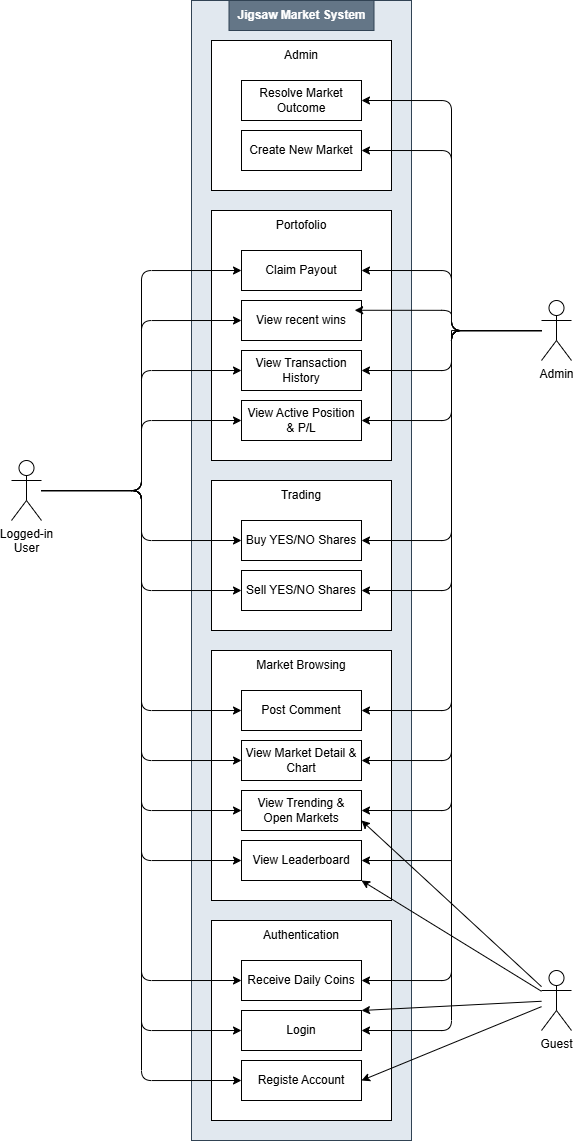

The diagram above was exported from draw.io. Its source (the exported page's mxGraphModel, read from the mxfile embedded in the PNG):
<mxGraphModel dx="1152" dy="655" grid="1" gridSize="10" guides="1" tooltips="1" connect="1" arrows="1" fold="1" page="0" pageScale="1" pageWidth="850" pageHeight="1100" math="0" shadow="0">
  <root>
    <mxCell id="0" />
    <mxCell id="1" parent="0" />
    <mxCell id="ms3sNUBLhX85W6R1zlEN-1" parent="1" style="rounded=0;whiteSpace=wrap;html=1;fillColor=light-dark(#e1e8ef, #7d8c9b);fontColor=#ffffff;strokeColor=#314354;" value="" vertex="1">
      <mxGeometry height="1140" width="220" x="390" y="160" as="geometry" />
    </mxCell>
    <mxCell id="ms3sNUBLhX85W6R1zlEN-22" parent="1" style="rounded=0;whiteSpace=wrap;html=1;" value="" vertex="1">
      <mxGeometry height="150" width="180" x="410" y="200" as="geometry" />
    </mxCell>
    <mxCell id="ms3sNUBLhX85W6R1zlEN-12" parent="1" style="rounded=0;whiteSpace=wrap;html=1;" value="Create New Market" vertex="1">
      <mxGeometry height="40" width="120" x="440" y="290" as="geometry" />
    </mxCell>
    <mxCell id="ms3sNUBLhX85W6R1zlEN-13" parent="1" style="rounded=0;whiteSpace=wrap;html=1;" value="Resolve Market Outcome" vertex="1">
      <mxGeometry height="40" width="120" x="440" y="240" as="geometry" />
    </mxCell>
    <mxCell id="ms3sNUBLhX85W6R1zlEN-14" parent="1" style="shape=umlActor;verticalLabelPosition=bottom;verticalAlign=top;html=1;outlineConnect=0;rounded=0;" value="Logged-in&lt;div&gt;User&lt;/div&gt;" vertex="1">
      <mxGeometry height="60" width="30" x="210" y="620" as="geometry" />
    </mxCell>
    <mxCell id="ms3sNUBLhX85W6R1zlEN-23" parent="1" style="text;html=1;whiteSpace=wrap;strokeColor=#314354;fillColor=#647687;align=center;verticalAlign=middle;rounded=0;fontColor=#ffffff;" value="&lt;b&gt;Jigsaw Market System&lt;/b&gt;" vertex="1">
      <mxGeometry height="30" width="145" x="427.5" y="160" as="geometry" />
    </mxCell>
    <mxCell id="ms3sNUBLhX85W6R1zlEN-24" parent="1" style="text;html=1;whiteSpace=wrap;strokeColor=none;fillColor=none;align=center;verticalAlign=middle;rounded=0;" value="Admin" vertex="1">
      <mxGeometry height="30" width="60" x="470" y="200" as="geometry" />
    </mxCell>
    <mxCell id="ms3sNUBLhX85W6R1zlEN-25" parent="1" style="rounded=0;whiteSpace=wrap;html=1;" value="" vertex="1">
      <mxGeometry height="250" width="180" x="410" y="370" as="geometry" />
    </mxCell>
    <mxCell id="ms3sNUBLhX85W6R1zlEN-26" parent="1" style="text;html=1;whiteSpace=wrap;strokeColor=none;fillColor=none;align=center;verticalAlign=middle;rounded=0;" value="Portofolio" vertex="1">
      <mxGeometry height="30" width="60" x="470" y="370" as="geometry" />
    </mxCell>
    <mxCell id="ms3sNUBLhX85W6R1zlEN-28" parent="1" style="rounded=0;whiteSpace=wrap;html=1;" value="Claim Payout" vertex="1">
      <mxGeometry height="40" width="120" x="440" y="410" as="geometry" />
    </mxCell>
    <mxCell id="ms3sNUBLhX85W6R1zlEN-29" parent="1" style="rounded=0;whiteSpace=wrap;html=1;" value="View recent wins" vertex="1">
      <mxGeometry height="40" width="120" x="440" y="460" as="geometry" />
    </mxCell>
    <mxCell id="ms3sNUBLhX85W6R1zlEN-30" parent="1" style="rounded=0;whiteSpace=wrap;html=1;" value="View Transaction History" vertex="1">
      <mxGeometry height="40" width="120" x="440" y="510" as="geometry" />
    </mxCell>
    <mxCell id="ms3sNUBLhX85W6R1zlEN-31" parent="1" style="rounded=0;whiteSpace=wrap;html=1;" value="View Active Position &amp;amp; P/L" vertex="1">
      <mxGeometry height="40" width="120" x="440" y="560" as="geometry" />
    </mxCell>
    <mxCell id="ms3sNUBLhX85W6R1zlEN-32" parent="1" style="rounded=0;whiteSpace=wrap;html=1;" value="" vertex="1">
      <mxGeometry height="150" width="180" x="410" y="640" as="geometry" />
    </mxCell>
    <mxCell id="ms3sNUBLhX85W6R1zlEN-33" parent="1" style="text;html=1;whiteSpace=wrap;strokeColor=none;fillColor=none;align=center;verticalAlign=middle;rounded=0;" value="Trading" vertex="1">
      <mxGeometry height="30" width="60" x="470" y="640" as="geometry" />
    </mxCell>
    <mxCell id="ms3sNUBLhX85W6R1zlEN-34" parent="1" style="rounded=0;whiteSpace=wrap;html=1;" value="Buy YES/NO Shares" vertex="1">
      <mxGeometry height="40" width="120" x="440" y="680" as="geometry" />
    </mxCell>
    <mxCell id="ms3sNUBLhX85W6R1zlEN-35" parent="1" style="rounded=0;whiteSpace=wrap;html=1;" value="Sell YES/NO Shares" vertex="1">
      <mxGeometry height="40" width="120" x="440" y="730" as="geometry" />
    </mxCell>
    <mxCell id="ms3sNUBLhX85W6R1zlEN-38" parent="1" style="rounded=0;whiteSpace=wrap;html=1;" value="" vertex="1">
      <mxGeometry height="250" width="180" x="410" y="810" as="geometry" />
    </mxCell>
    <mxCell id="ms3sNUBLhX85W6R1zlEN-39" parent="1" style="text;html=1;whiteSpace=wrap;strokeColor=none;fillColor=none;align=center;verticalAlign=middle;rounded=0;" value="Market Browsing" vertex="1">
      <mxGeometry height="30" width="110" x="445" y="810" as="geometry" />
    </mxCell>
    <mxCell id="ms3sNUBLhX85W6R1zlEN-40" parent="1" style="rounded=0;whiteSpace=wrap;html=1;" value="Post Comment" vertex="1">
      <mxGeometry height="40" width="120" x="440" y="850" as="geometry" />
    </mxCell>
    <mxCell id="ms3sNUBLhX85W6R1zlEN-41" parent="1" style="rounded=0;whiteSpace=wrap;html=1;" value="View Market Detail &amp;amp; Chart" vertex="1">
      <mxGeometry height="40" width="120" x="440" y="900" as="geometry" />
    </mxCell>
    <mxCell id="ms3sNUBLhX85W6R1zlEN-42" parent="1" style="rounded=0;whiteSpace=wrap;html=1;" value="View Trending &amp;amp; Open Markets" vertex="1">
      <mxGeometry height="40" width="120" x="440" y="950" as="geometry" />
    </mxCell>
    <mxCell id="ms3sNUBLhX85W6R1zlEN-44" edge="1" parent="1" source="ms3sNUBLhX85W6R1zlEN-38" style="edgeStyle=orthogonalEdgeStyle;rounded=0;orthogonalLoop=1;jettySize=auto;html=1;exitX=0.5;exitY=1;exitDx=0;exitDy=0;" target="ms3sNUBLhX85W6R1zlEN-38">
      <mxGeometry relative="1" as="geometry" />
    </mxCell>
    <mxCell id="ms3sNUBLhX85W6R1zlEN-45" parent="1" style="rounded=0;whiteSpace=wrap;html=1;" value="" vertex="1">
      <mxGeometry height="200" width="180" x="410" y="1080" as="geometry" />
    </mxCell>
    <mxCell id="ms3sNUBLhX85W6R1zlEN-46" parent="1" style="text;html=1;whiteSpace=wrap;strokeColor=none;fillColor=none;align=center;verticalAlign=middle;rounded=0;" value="Authentication" vertex="1">
      <mxGeometry height="30" width="110" x="445" y="1080" as="geometry" />
    </mxCell>
    <mxCell id="ms3sNUBLhX85W6R1zlEN-47" parent="1" style="rounded=0;whiteSpace=wrap;html=1;" value="Receive Daily Coins" vertex="1">
      <mxGeometry height="40" width="120" x="440" y="1120" as="geometry" />
    </mxCell>
    <mxCell id="ms3sNUBLhX85W6R1zlEN-48" parent="1" style="rounded=0;whiteSpace=wrap;html=1;" value="Login" vertex="1">
      <mxGeometry height="40" width="120" x="440" y="1170" as="geometry" />
    </mxCell>
    <mxCell id="ms3sNUBLhX85W6R1zlEN-49" parent="1" style="rounded=0;whiteSpace=wrap;html=1;" value="Registe Account" vertex="1">
      <mxGeometry height="40" width="120" x="440" y="1220" as="geometry" />
    </mxCell>
    <mxCell id="ms3sNUBLhX85W6R1zlEN-51" edge="1" parent="1" source="ms3sNUBLhX85W6R1zlEN-14" style="edgeStyle=orthogonalEdgeStyle;rounded=1;orthogonalLoop=1;jettySize=auto;html=1;entryX=0;entryY=0.5;entryDx=0;entryDy=0;curved=0;" target="ms3sNUBLhX85W6R1zlEN-28">
      <mxGeometry relative="1" as="geometry" />
    </mxCell>
    <mxCell id="ms3sNUBLhX85W6R1zlEN-52" edge="1" parent="1" source="ms3sNUBLhX85W6R1zlEN-14" style="edgeStyle=orthogonalEdgeStyle;rounded=1;orthogonalLoop=1;jettySize=auto;html=1;entryX=0;entryY=0.5;entryDx=0;entryDy=0;curved=0;" target="ms3sNUBLhX85W6R1zlEN-29">
      <mxGeometry relative="1" as="geometry" />
    </mxCell>
    <mxCell id="ms3sNUBLhX85W6R1zlEN-53" edge="1" parent="1" source="ms3sNUBLhX85W6R1zlEN-14" style="edgeStyle=orthogonalEdgeStyle;rounded=1;orthogonalLoop=1;jettySize=auto;html=1;entryX=0;entryY=0.5;entryDx=0;entryDy=0;curved=0;" target="ms3sNUBLhX85W6R1zlEN-30">
      <mxGeometry relative="1" as="geometry" />
    </mxCell>
    <mxCell id="ms3sNUBLhX85W6R1zlEN-54" edge="1" parent="1" source="ms3sNUBLhX85W6R1zlEN-14" style="edgeStyle=orthogonalEdgeStyle;rounded=1;orthogonalLoop=1;jettySize=auto;html=1;entryX=0;entryY=0.5;entryDx=0;entryDy=0;curved=0;" target="ms3sNUBLhX85W6R1zlEN-31">
      <mxGeometry relative="1" as="geometry" />
    </mxCell>
    <mxCell id="ms3sNUBLhX85W6R1zlEN-55" edge="1" parent="1" source="ms3sNUBLhX85W6R1zlEN-14" style="edgeStyle=orthogonalEdgeStyle;rounded=1;orthogonalLoop=1;jettySize=auto;html=1;entryX=0;entryY=0.5;entryDx=0;entryDy=0;curved=0;" target="ms3sNUBLhX85W6R1zlEN-34">
      <mxGeometry relative="1" as="geometry" />
    </mxCell>
    <mxCell id="ms3sNUBLhX85W6R1zlEN-56" edge="1" parent="1" source="ms3sNUBLhX85W6R1zlEN-14" style="edgeStyle=orthogonalEdgeStyle;rounded=1;orthogonalLoop=1;jettySize=auto;html=1;entryX=0;entryY=0.5;entryDx=0;entryDy=0;curved=0;" target="ms3sNUBLhX85W6R1zlEN-35">
      <mxGeometry relative="1" as="geometry" />
    </mxCell>
    <mxCell id="ms3sNUBLhX85W6R1zlEN-57" edge="1" parent="1" source="ms3sNUBLhX85W6R1zlEN-14" style="edgeStyle=orthogonalEdgeStyle;rounded=1;orthogonalLoop=1;jettySize=auto;html=1;entryX=0;entryY=0.5;entryDx=0;entryDy=0;curved=0;" target="ms3sNUBLhX85W6R1zlEN-40">
      <mxGeometry relative="1" as="geometry" />
    </mxCell>
    <mxCell id="ms3sNUBLhX85W6R1zlEN-58" edge="1" parent="1" source="ms3sNUBLhX85W6R1zlEN-14" style="edgeStyle=orthogonalEdgeStyle;rounded=1;orthogonalLoop=1;jettySize=auto;html=1;entryX=0;entryY=0.5;entryDx=0;entryDy=0;curved=0;" target="ms3sNUBLhX85W6R1zlEN-41">
      <mxGeometry relative="1" as="geometry" />
    </mxCell>
    <mxCell id="ms3sNUBLhX85W6R1zlEN-59" edge="1" parent="1" source="ms3sNUBLhX85W6R1zlEN-14" style="edgeStyle=orthogonalEdgeStyle;rounded=1;orthogonalLoop=1;jettySize=auto;html=1;entryX=0;entryY=0.5;entryDx=0;entryDy=0;curved=0;" target="ms3sNUBLhX85W6R1zlEN-42">
      <mxGeometry relative="1" as="geometry" />
    </mxCell>
    <mxCell id="ms3sNUBLhX85W6R1zlEN-60" edge="1" parent="1" source="ms3sNUBLhX85W6R1zlEN-14" style="edgeStyle=orthogonalEdgeStyle;rounded=1;orthogonalLoop=1;jettySize=auto;html=1;entryX=0;entryY=0.5;entryDx=0;entryDy=0;curved=0;" target="ms3sNUBLhX85W6R1zlEN-47">
      <mxGeometry relative="1" as="geometry" />
    </mxCell>
    <mxCell id="ms3sNUBLhX85W6R1zlEN-61" edge="1" parent="1" source="ms3sNUBLhX85W6R1zlEN-14" style="edgeStyle=orthogonalEdgeStyle;rounded=1;orthogonalLoop=1;jettySize=auto;html=1;entryX=0;entryY=0.5;entryDx=0;entryDy=0;curved=0;" target="ms3sNUBLhX85W6R1zlEN-48">
      <mxGeometry relative="1" as="geometry" />
    </mxCell>
    <mxCell id="ms3sNUBLhX85W6R1zlEN-62" edge="1" parent="1" source="ms3sNUBLhX85W6R1zlEN-14" style="edgeStyle=orthogonalEdgeStyle;rounded=1;orthogonalLoop=1;jettySize=auto;html=1;entryX=0;entryY=0.5;entryDx=0;entryDy=0;curved=0;" target="ms3sNUBLhX85W6R1zlEN-49">
      <mxGeometry relative="1" as="geometry" />
    </mxCell>
    <mxCell id="kdGLwtW0Z9edb0scMcDJ-2" edge="1" parent="1" source="ms3sNUBLhX85W6R1zlEN-64" style="edgeStyle=orthogonalEdgeStyle;rounded=1;orthogonalLoop=1;jettySize=auto;html=1;entryX=1;entryY=0.5;entryDx=0;entryDy=0;curved=0;" target="ms3sNUBLhX85W6R1zlEN-13">
      <mxGeometry relative="1" as="geometry" />
    </mxCell>
    <mxCell id="kdGLwtW0Z9edb0scMcDJ-4" edge="1" parent="1" source="ms3sNUBLhX85W6R1zlEN-64" style="edgeStyle=orthogonalEdgeStyle;rounded=1;orthogonalLoop=1;jettySize=auto;html=1;entryX=1;entryY=0.5;entryDx=0;entryDy=0;curved=0;" target="ms3sNUBLhX85W6R1zlEN-12">
      <mxGeometry relative="1" as="geometry" />
    </mxCell>
    <mxCell id="kdGLwtW0Z9edb0scMcDJ-5" edge="1" parent="1" source="ms3sNUBLhX85W6R1zlEN-64" style="edgeStyle=orthogonalEdgeStyle;rounded=1;orthogonalLoop=1;jettySize=auto;html=1;entryX=1;entryY=0.5;entryDx=0;entryDy=0;curved=0;" target="ms3sNUBLhX85W6R1zlEN-28">
      <mxGeometry relative="1" as="geometry" />
    </mxCell>
    <mxCell id="kdGLwtW0Z9edb0scMcDJ-7" edge="1" parent="1" source="ms3sNUBLhX85W6R1zlEN-64" style="edgeStyle=orthogonalEdgeStyle;rounded=1;orthogonalLoop=1;jettySize=auto;html=1;entryX=1;entryY=0.5;entryDx=0;entryDy=0;curved=0;" target="ms3sNUBLhX85W6R1zlEN-30">
      <mxGeometry relative="1" as="geometry" />
    </mxCell>
    <mxCell id="kdGLwtW0Z9edb0scMcDJ-8" edge="1" parent="1" source="ms3sNUBLhX85W6R1zlEN-64" style="edgeStyle=orthogonalEdgeStyle;rounded=1;orthogonalLoop=1;jettySize=auto;html=1;entryX=1;entryY=0.5;entryDx=0;entryDy=0;curved=0;" target="ms3sNUBLhX85W6R1zlEN-31">
      <mxGeometry relative="1" as="geometry" />
    </mxCell>
    <mxCell id="kdGLwtW0Z9edb0scMcDJ-9" edge="1" parent="1" source="ms3sNUBLhX85W6R1zlEN-64" style="edgeStyle=orthogonalEdgeStyle;rounded=1;orthogonalLoop=1;jettySize=auto;html=1;entryX=1;entryY=0.5;entryDx=0;entryDy=0;curved=0;" target="ms3sNUBLhX85W6R1zlEN-34">
      <mxGeometry relative="1" as="geometry" />
    </mxCell>
    <mxCell id="kdGLwtW0Z9edb0scMcDJ-10" edge="1" parent="1" source="ms3sNUBLhX85W6R1zlEN-64" style="edgeStyle=orthogonalEdgeStyle;rounded=1;orthogonalLoop=1;jettySize=auto;html=1;entryX=1;entryY=0.5;entryDx=0;entryDy=0;curved=0;" target="ms3sNUBLhX85W6R1zlEN-35">
      <mxGeometry relative="1" as="geometry" />
    </mxCell>
    <mxCell id="kdGLwtW0Z9edb0scMcDJ-11" edge="1" parent="1" source="ms3sNUBLhX85W6R1zlEN-64" style="edgeStyle=orthogonalEdgeStyle;rounded=1;orthogonalLoop=1;jettySize=auto;html=1;entryX=1;entryY=0.5;entryDx=0;entryDy=0;curved=0;" target="ms3sNUBLhX85W6R1zlEN-40">
      <mxGeometry relative="1" as="geometry" />
    </mxCell>
    <mxCell id="kdGLwtW0Z9edb0scMcDJ-12" edge="1" parent="1" source="ms3sNUBLhX85W6R1zlEN-64" style="edgeStyle=orthogonalEdgeStyle;rounded=1;orthogonalLoop=1;jettySize=auto;html=1;entryX=1;entryY=0.5;entryDx=0;entryDy=0;curved=0;" target="ms3sNUBLhX85W6R1zlEN-41">
      <mxGeometry relative="1" as="geometry" />
    </mxCell>
    <mxCell id="kdGLwtW0Z9edb0scMcDJ-13" edge="1" parent="1" source="ms3sNUBLhX85W6R1zlEN-64" style="edgeStyle=orthogonalEdgeStyle;rounded=1;orthogonalLoop=1;jettySize=auto;html=1;entryX=1;entryY=0.5;entryDx=0;entryDy=0;curved=0;" target="ms3sNUBLhX85W6R1zlEN-42">
      <mxGeometry relative="1" as="geometry" />
    </mxCell>
    <mxCell id="kdGLwtW0Z9edb0scMcDJ-14" edge="1" parent="1" source="ms3sNUBLhX85W6R1zlEN-64" style="edgeStyle=orthogonalEdgeStyle;rounded=1;orthogonalLoop=1;jettySize=auto;html=1;entryX=1;entryY=0.5;entryDx=0;entryDy=0;curved=0;" target="ms3sNUBLhX85W6R1zlEN-48">
      <mxGeometry relative="1" as="geometry" />
    </mxCell>
    <mxCell id="kdGLwtW0Z9edb0scMcDJ-15" edge="1" parent="1" source="ms3sNUBLhX85W6R1zlEN-64" style="edgeStyle=orthogonalEdgeStyle;rounded=1;orthogonalLoop=1;jettySize=auto;html=1;entryX=1;entryY=0.5;entryDx=0;entryDy=0;curved=0;" target="ms3sNUBLhX85W6R1zlEN-47">
      <mxGeometry relative="1" as="geometry" />
    </mxCell>
    <mxCell id="kdGLwtW0Z9edb0scMcDJ-28" edge="1" parent="1" source="ms3sNUBLhX85W6R1zlEN-64" style="edgeStyle=orthogonalEdgeStyle;rounded=0;orthogonalLoop=1;jettySize=auto;html=1;entryX=1;entryY=0.5;entryDx=0;entryDy=0;" target="kdGLwtW0Z9edb0scMcDJ-16">
      <mxGeometry relative="1" as="geometry" />
    </mxCell>
    <mxCell id="ms3sNUBLhX85W6R1zlEN-64" parent="1" style="shape=umlActor;verticalLabelPosition=bottom;verticalAlign=top;html=1;outlineConnect=0;rounded=0;" value="Admin" vertex="1">
      <mxGeometry height="60" width="30" x="740" y="460" as="geometry" />
    </mxCell>
    <mxCell id="kdGLwtW0Z9edb0scMcDJ-6" edge="1" parent="1" source="ms3sNUBLhX85W6R1zlEN-64" style="edgeStyle=orthogonalEdgeStyle;rounded=1;orthogonalLoop=1;jettySize=auto;html=1;entryX=0.943;entryY=0.244;entryDx=0;entryDy=0;entryPerimeter=0;curved=0;" target="ms3sNUBLhX85W6R1zlEN-29">
      <mxGeometry relative="1" as="geometry" />
    </mxCell>
    <mxCell id="kdGLwtW0Z9edb0scMcDJ-16" parent="1" style="rounded=0;whiteSpace=wrap;html=1;" value="View Leaderboard" vertex="1">
      <mxGeometry height="40" width="120" x="440" y="1000" as="geometry" />
    </mxCell>
    <mxCell id="kdGLwtW0Z9edb0scMcDJ-23" edge="1" parent="1" source="kdGLwtW0Z9edb0scMcDJ-18" style="rounded=0;orthogonalLoop=1;jettySize=auto;html=1;entryX=1;entryY=0.5;entryDx=0;entryDy=0;" target="ms3sNUBLhX85W6R1zlEN-49">
      <mxGeometry relative="1" as="geometry" />
    </mxCell>
    <mxCell id="kdGLwtW0Z9edb0scMcDJ-24" edge="1" parent="1" source="kdGLwtW0Z9edb0scMcDJ-18" style="rounded=0;orthogonalLoop=1;jettySize=auto;html=1;entryX=1;entryY=0;entryDx=0;entryDy=0;" target="ms3sNUBLhX85W6R1zlEN-48">
      <mxGeometry relative="1" as="geometry" />
    </mxCell>
    <mxCell id="kdGLwtW0Z9edb0scMcDJ-26" edge="1" parent="1" source="kdGLwtW0Z9edb0scMcDJ-18" style="rounded=0;orthogonalLoop=1;jettySize=auto;html=1;entryX=1;entryY=1;entryDx=0;entryDy=0;" target="kdGLwtW0Z9edb0scMcDJ-16">
      <mxGeometry relative="1" as="geometry" />
    </mxCell>
    <mxCell id="kdGLwtW0Z9edb0scMcDJ-29" edge="1" parent="1" source="kdGLwtW0Z9edb0scMcDJ-18" style="rounded=0;orthogonalLoop=1;jettySize=auto;html=1;entryX=1;entryY=0.75;entryDx=0;entryDy=0;" target="ms3sNUBLhX85W6R1zlEN-42">
      <mxGeometry relative="1" as="geometry" />
    </mxCell>
    <mxCell id="kdGLwtW0Z9edb0scMcDJ-18" parent="1" style="shape=umlActor;verticalLabelPosition=bottom;verticalAlign=top;html=1;outlineConnect=0;rounded=0;" value="Guest" vertex="1">
      <mxGeometry height="60" width="30" x="740" y="1130" as="geometry" />
    </mxCell>
    <mxCell id="kdGLwtW0Z9edb0scMcDJ-17" edge="1" parent="1" source="ms3sNUBLhX85W6R1zlEN-14" style="edgeStyle=orthogonalEdgeStyle;rounded=1;orthogonalLoop=1;jettySize=auto;html=1;entryX=0;entryY=0.5;entryDx=0;entryDy=0;curved=0;" target="kdGLwtW0Z9edb0scMcDJ-16">
      <mxGeometry relative="1" as="geometry" />
    </mxCell>
  </root>
</mxGraphModel>